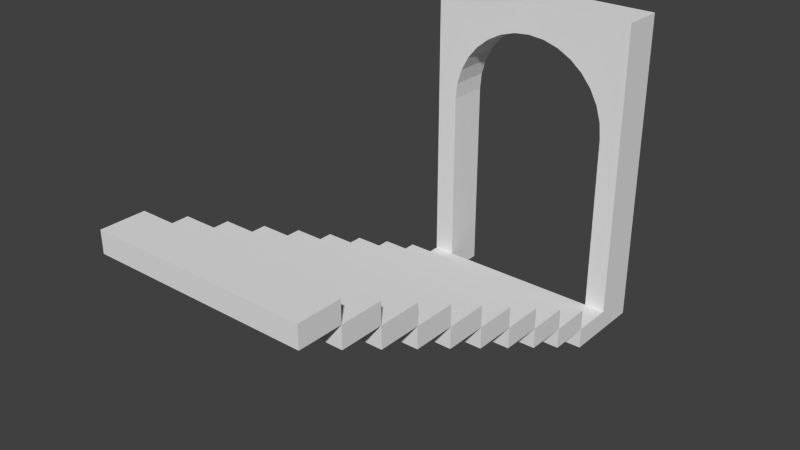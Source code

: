 # Source: stairs.blend  (saved by Blender 2.71.0; exported with 4.5.12 LTS)
import bpy
from mathutils import Matrix  # noqa: F401  (used for matrix-valued properties, if any)

bpy.ops.wm.read_factory_settings(use_empty=True)
scene = bpy.context.scene
scene.name = 'Scene'

# ---- collections
col_collection_1 = bpy.data.collections.new('Collection 1'); scene.collection.children.link(col_collection_1)

# ---- world
world_world = bpy.data.worlds.new('World'); scene.world = world_world
world_world.color = (0.05088, 0.05088, 0.05088)
world_world.use_sun_shadow = False
world_world.sun_shadow_jitter_overblur = 0.0
world_world.cycles.sampling_method = 'MANUAL'
world_world.cycles.sample_map_resolution = 256

# ---- meshes
me_cube = bpy.data.meshes.new('Cube')
me_cube.from_pydata([(-1.0, -1.0, 1.5), (-1.0, 1.0, 1.5), (-1.0, 1.0, -1.5), (-1.0, -1.0, -1.5), (1.0, -1.0, 1.5), (-0.8, -1.0, -1.5), (-0.8, -1.0, 0.4), (-0.7846, -1.0, 0.5561), (-0.7391, -1.0, 0.7061), (-0.6652, -1.0, 0.8445), (-0.5657, -1.0, 0.9657), (-0.4445, -1.0, 1.065), (-0.3061, -1.0, 1.139), (-0.1561, -1.0, 1.185), (0.0, -1.0, 1.2), (0.1561, -1.0, 1.185), (0.3061, -1.0, 1.139), (0.4445, -1.0, 1.065), (0.5657, -1.0, 0.9657), (0.6652, -1.0, 0.8445), (0.7391, -1.0, 0.7061), (0.7846, -1.0, 0.5561), (0.8, -1.0, 0.4), (0.8, -1.0, -1.5), (1.0, -1.0, -1.5), (1.0, 1.0, 1.5), (1.0, 1.0, -1.5), (0.8, 1.0, -1.5), (0.8, 1.0, 0.4), (0.7846, 1.0, 0.5561), (0.7391, 1.0, 0.7061), (0.6652, 1.0, 0.8445), (0.5657, 1.0, 0.9657), (0.4445, 1.0, 1.065), (0.3061, 1.0, 1.139), (0.1561, 1.0, 1.185), (0.0, 1.0, 1.2), (-0.1561, 1.0, 1.185), (-0.3061, 1.0, 1.139), (-0.4445, 1.0, 1.065), (-0.5657, 1.0, 0.9657), (-0.6652, 1.0, 0.8445), (-0.7391, 1.0, 0.7061), (-0.7846, 1.0, 0.5561), (-0.8, 1.0, 0.4), (-0.8, 1.0, -1.5)], [], [(0, 1, 2, 3), (4, 25, 1, 0), (3, 2, 45, 5), (25, 4, 24, 26), (27, 26, 24, 23), (36, 35, 15, 14), (37, 36, 14, 13), (35, 34, 16, 15), (38, 37, 13, 12), (34, 33, 17, 16), (39, 38, 12, 11), (33, 32, 18, 17), (40, 39, 11, 10), (32, 31, 19, 18), (41, 40, 10, 9), (31, 30, 20, 19), (42, 41, 9, 8), (30, 29, 21, 20), (43, 42, 8, 7), (1, 25, 26, 27, 28, 29, 30, 31, 32, 33, 34, 35, 36, 37, 38, 39, 40, 41, 42, 43, 44, 45, 2), (29, 28, 22, 21), (44, 43, 7, 6), (28, 27, 23, 22), (6, 5, 45, 44), (4, 0, 3, 5, 6, 7, 8, 9, 10, 11, 12, 13, 14, 15, 16, 17, 18, 19, 20, 21, 22, 23, 24)])
_uv = me_cube.uv_layers.new(name='UVMap')
_uv.uv.foreach_set('vector', [0.4687, 0.9998, 8.164e-05, 0.9999, 8.164e-05, 0.06258, 0.4687, 0.0625, 0.0001999, 0.03125, 0.4688, 0.03125, 0.4687, 0.9687, 0.0001004, 0.9688, 0.0, 0.0, 0.0, 0.0, 0.0, 0.0, 0.0, 0.0, 0.4687, 1.0, 8.164e-05, 0.9999, 8.164e-05, 0.06258, 0.4687, 0.06266, 0.0, 0.0, 0.0, 0.0, 0.0, 0.0, 0.0, 0.0, 0.5001, 0.01563, 0.5626, 0.01563, 0.5626, 1.0, 0.5001, 1.0, 0.4376, 0.01563, 0.5001, 0.01563, 0.5001, 1.0, 0.4376, 1.0, 0.5626, 0.01563, 0.6251, 0.01563, 0.6251, 1.0, 0.5626, 1.0, 0.3751, 0.01563, 0.4376, 0.01563, 0.4376, 1.0, 0.3751, 1.0, 0.6251, 0.01563, 0.6876, 0.01563, 0.6876, 1.0, 0.6251, 1.0, 0.3126, 0.01563, 0.3751, 0.01563, 0.3751, 1.0, 0.3126, 1.0, 0.6876, 0.01563, 0.75, 0.01563, 0.75, 1.0, 0.6876, 1.0, 0.2501, 0.01563, 0.3126, 0.01563, 0.3126, 1.0, 0.2501, 1.0, 0.75, 0.01563, 0.8125, 0.01563, 0.8125, 1.0, 0.75, 1.0, 0.1876, 0.01563, 0.2501, 0.01563, 0.2501, 1.0, 0.1876, 1.0, 0.8125, 0.01563, 0.875, 0.01563, 0.875, 1.0, 0.8125, 1.0, 0.1252, 0.01563, 0.1876, 0.01563, 0.1876, 1.0, 0.1252, 1.0, 0.875, 0.01563, 0.9375, 0.01563, 0.9375, 1.0, 0.875, 1.0, 0.06267, 0.01563, 0.1252, 0.01563, 0.1252, 1.0, 0.06267, 1.0, 0.0, 1.987e-07, 1.0, 0.0, 1.0, 1.0, 0.9, 1.0, 0.9, 0.3667, 0.8923, 0.3146, 0.8696, 0.2646, 0.8326, 0.2185, 0.7828, 0.1781, 0.7222, 0.1449, 0.6531, 0.1203, 0.578, 0.1051, 0.5, 0.1, 0.422, 0.1051, 0.3469, 0.1203, 0.2778, 0.1449, 0.2172, 0.1781, 0.1674, 0.2185, 0.1304, 0.2646, 0.1077, 0.3146, 0.1, 0.3667, 0.1, 1.0, 3.576e-07, 1.0, 0.9375, 0.01563, 1.0, 0.01563, 1.0, 1.0, 0.9375, 1.0, 0.0001784, 0.01563, 0.06267, 0.01563, 0.06267, 1.0, 0.0001844, 1.0, 0.4999, 0.4063, 0.5, 0.875, 4.879e-05, 0.875, 0.0, 0.4063, 0.0, 0.625, 4.874e-05, 0.1563, 0.5, 0.1563, 0.4999, 0.625, 1.0, 1.031, 8.164e-05, 1.031, 8.164e-05, 0.03133, 0.1001, 0.03132, 0.1001, 0.6646, 0.1078, 0.7166, 0.1305, 0.7666, 0.1675, 0.8127, 0.2172, 0.8531, 0.2778, 0.8862, 0.347, 0.9109, 0.422, 0.926, 0.5, 0.9311, 0.5781, 0.926, 0.6531, 0.9108, 0.7223, 0.8862, 0.7829, 0.853, 0.8326, 0.8126, 0.8696, 0.7665, 0.8923, 0.7165, 0.9, 0.6645, 0.9, 0.03126, 1.0, 0.03125])
me_cube.use_remesh_preserve_volume = False
me_cube.use_remesh_preserve_attributes = False
me_cube.use_mirror_vertex_groups = False
me_cube.update()
me_cube_022 = bpy.data.meshes.new('Cube.022')
me_cube_022.from_pydata([(-1.0, -1.0, -1.0), (-1.0, 3.0, -1.0), (1.0, 3.0, -1.0), (1.0, -1.0, -1.0), (-1.0, -1.0, 1.0), (-1.0, 3.0, 1.0), (1.0, 3.0, 1.0), (1.0, -1.0, 1.0)], [], [(4, 5, 1, 0), (5, 6, 2, 1), (6, 7, 3, 2), (7, 4, 0, 3), (0, 1, 2, 3), (7, 6, 5, 4)])
_uv = me_cube_022.uv_layers.new(name='UVMap')
_uv.uv.foreach_set('vector', [5.96e-08, 0.5314, 0.4999, 0.5313, 0.4999, 1.0, 0.0, 1.0, 0.4686, 0.001379, 0.4687, 1.031, 0.0001011, 1.031, 9.879e-05, 0.00138, 0.4999, 1.0, 0.0, 1.0, 5.96e-08, 0.5314, 0.4999, 0.5314, 0.0001012, 1.031, 9.891e-05, 0.0001007, 0.4686, 9.942e-05, 0.4687, 1.031, 0.4687, 1.031, -5.588e-09, 1.031, 9.954e-05, 0.0002004, 0.4687, 9.954e-05, 9.954e-05, 0.0001004, 0.4686, 9.948e-05, 0.4687, 1.031, 0.0001004, 1.031])
me_cube_022.use_remesh_preserve_volume = False
me_cube_022.use_remesh_preserve_attributes = False
me_cube_022.use_mirror_vertex_groups = False
me_cube_022.update()
me_cube_021 = bpy.data.meshes.new('Cube.021')
me_cube_021.from_pydata([(-1.0, -1.0, -1.0), (-1.0, 3.0, -1.0), (1.0, 3.0, -1.0), (1.0, -1.0, -1.0), (-1.0, -1.0, 1.0), (-1.0, 3.0, 1.0), (1.0, 3.0, 1.0), (1.0, -1.0, 1.0)], [], [(4, 5, 1, 0), (5, 6, 2, 1), (6, 7, 3, 2), (7, 4, 0, 3), (0, 1, 2, 3), (7, 6, 5, 4)])
_uv = me_cube_021.uv_layers.new(name='UVMap')
_uv.uv.foreach_set('vector', [5.96e-08, 0.5314, 0.4999, 0.5313, 0.4999, 1.0, 0.0, 1.0, 0.4686, 0.001379, 0.4687, 1.031, 0.0001011, 1.031, 9.879e-05, 0.00138, 0.4999, 1.0, 0.0, 1.0, 5.96e-08, 0.5314, 0.4999, 0.5314, 0.0001012, 1.031, 9.891e-05, 0.0001007, 0.4686, 9.942e-05, 0.4687, 1.031, 0.4687, 1.031, -5.588e-09, 1.031, 9.954e-05, 0.0002004, 0.4687, 9.954e-05, 9.954e-05, 0.0001004, 0.4686, 9.948e-05, 0.4687, 1.031, 0.0001004, 1.031])
me_cube_021.use_remesh_preserve_volume = False
me_cube_021.use_remesh_preserve_attributes = False
me_cube_021.use_mirror_vertex_groups = False
me_cube_021.update()
me_cube_020 = bpy.data.meshes.new('Cube.020')
me_cube_020.from_pydata([(-1.0, -1.0, -1.0), (-1.0, 3.0, -1.0), (1.0, 3.0, -1.0), (1.0, -1.0, -1.0), (-1.0, -1.0, 1.0), (-1.0, 3.0, 1.0), (1.0, 3.0, 1.0), (1.0, -1.0, 1.0)], [], [(4, 5, 1, 0), (5, 6, 2, 1), (6, 7, 3, 2), (7, 4, 0, 3), (0, 1, 2, 3), (7, 6, 5, 4)])
_uv = me_cube_020.uv_layers.new(name='UVMap')
_uv.uv.foreach_set('vector', [5.96e-08, 0.5314, 0.4999, 0.5313, 0.4999, 1.0, 0.0, 1.0, 0.4686, 0.001379, 0.4687, 1.031, 0.0001011, 1.031, 9.879e-05, 0.00138, 0.4999, 1.0, 0.0, 1.0, 5.96e-08, 0.5314, 0.4999, 0.5314, 0.0001012, 1.031, 9.891e-05, 0.0001007, 0.4686, 9.942e-05, 0.4687, 1.031, 0.4687, 1.031, -5.588e-09, 1.031, 9.954e-05, 0.0002004, 0.4687, 9.954e-05, 9.954e-05, 0.0001004, 0.4686, 9.948e-05, 0.4687, 1.031, 0.0001004, 1.031])
me_cube_020.use_remesh_preserve_volume = False
me_cube_020.use_remesh_preserve_attributes = False
me_cube_020.use_mirror_vertex_groups = False
me_cube_020.update()
me_cube_019 = bpy.data.meshes.new('Cube.019')
me_cube_019.from_pydata([(-1.0, -1.0, -1.0), (-1.0, 3.0, -1.0), (1.0, 3.0, -1.0), (1.0, -1.0, -1.0), (-1.0, -1.0, 1.0), (-1.0, 3.0, 1.0), (1.0, 3.0, 1.0), (1.0, -1.0, 1.0)], [], [(4, 5, 1, 0), (5, 6, 2, 1), (6, 7, 3, 2), (7, 4, 0, 3), (0, 1, 2, 3), (7, 6, 5, 4)])
_uv = me_cube_019.uv_layers.new(name='UVMap')
_uv.uv.foreach_set('vector', [5.96e-08, 0.5314, 0.4999, 0.5313, 0.4999, 1.0, 0.0, 1.0, 0.4686, 0.001379, 0.4687, 1.031, 0.0001011, 1.031, 9.879e-05, 0.00138, 0.4999, 1.0, 0.0, 1.0, 5.96e-08, 0.5314, 0.4999, 0.5314, 0.0001012, 1.031, 9.891e-05, 0.0001007, 0.4686, 9.942e-05, 0.4687, 1.031, 0.4687, 1.031, -5.588e-09, 1.031, 9.954e-05, 0.0002004, 0.4687, 9.954e-05, 9.954e-05, 0.0001004, 0.4686, 9.948e-05, 0.4687, 1.031, 0.0001004, 1.031])
me_cube_019.use_remesh_preserve_volume = False
me_cube_019.use_remesh_preserve_attributes = False
me_cube_019.use_mirror_vertex_groups = False
me_cube_019.update()
me_cube_018 = bpy.data.meshes.new('Cube.018')
me_cube_018.from_pydata([(-1.0, -1.0, -1.0), (-1.0, 3.0, -1.0), (1.0, 3.0, -1.0), (1.0, -1.0, -1.0), (-1.0, -1.0, 1.0), (-1.0, 3.0, 1.0), (1.0, 3.0, 1.0), (1.0, -1.0, 1.0)], [], [(4, 5, 1, 0), (5, 6, 2, 1), (6, 7, 3, 2), (7, 4, 0, 3), (0, 1, 2, 3), (7, 6, 5, 4)])
_uv = me_cube_018.uv_layers.new(name='UVMap')
_uv.uv.foreach_set('vector', [5.96e-08, 0.5314, 0.4999, 0.5313, 0.4999, 1.0, 0.0, 1.0, 0.4686, 0.001379, 0.4687, 1.031, 0.0001011, 1.031, 9.879e-05, 0.00138, 0.4999, 1.0, 0.0, 1.0, 5.96e-08, 0.5314, 0.4999, 0.5314, 0.0001012, 1.031, 9.891e-05, 0.0001007, 0.4686, 9.942e-05, 0.4687, 1.031, 0.4687, 1.031, -5.588e-09, 1.031, 9.954e-05, 0.0002004, 0.4687, 9.954e-05, 9.954e-05, 0.0001004, 0.4686, 9.948e-05, 0.4687, 1.031, 0.0001004, 1.031])
me_cube_018.use_remesh_preserve_volume = False
me_cube_018.use_remesh_preserve_attributes = False
me_cube_018.use_mirror_vertex_groups = False
me_cube_018.update()
me_cube_017 = bpy.data.meshes.new('Cube.017')
me_cube_017.from_pydata([(-1.0, -1.0, -1.0), (-1.0, 3.0, -1.0), (1.0, 3.0, -1.0), (1.0, -1.0, -1.0), (-1.0, -1.0, 1.0), (-1.0, 3.0, 1.0), (1.0, 3.0, 1.0), (1.0, -1.0, 1.0)], [], [(4, 5, 1, 0), (5, 6, 2, 1), (6, 7, 3, 2), (7, 4, 0, 3), (0, 1, 2, 3), (7, 6, 5, 4)])
_uv = me_cube_017.uv_layers.new(name='UVMap')
_uv.uv.foreach_set('vector', [5.96e-08, 0.5314, 0.4999, 0.5313, 0.4999, 1.0, 0.0, 1.0, 0.4686, 0.001379, 0.4687, 1.031, 0.0001011, 1.031, 9.879e-05, 0.00138, 0.4999, 1.0, 0.0, 1.0, 5.96e-08, 0.5314, 0.4999, 0.5314, 0.0001012, 1.031, 9.891e-05, 0.0001007, 0.4686, 9.942e-05, 0.4687, 1.031, 0.4687, 1.031, -5.588e-09, 1.031, 9.954e-05, 0.0002004, 0.4687, 9.954e-05, 9.954e-05, 0.0001004, 0.4686, 9.948e-05, 0.4687, 1.031, 0.0001004, 1.031])
me_cube_017.use_remesh_preserve_volume = False
me_cube_017.use_remesh_preserve_attributes = False
me_cube_017.use_mirror_vertex_groups = False
me_cube_017.update()
me_cube_016 = bpy.data.meshes.new('Cube.016')
me_cube_016.from_pydata([(-1.0, -1.0, -1.0), (-1.0, 3.0, -1.0), (1.0, 3.0, -1.0), (1.0, -1.0, -1.0), (-1.0, -1.0, 1.0), (-1.0, 3.0, 1.0), (1.0, 3.0, 1.0), (1.0, -1.0, 1.0)], [], [(4, 5, 1, 0), (5, 6, 2, 1), (6, 7, 3, 2), (7, 4, 0, 3), (0, 1, 2, 3), (7, 6, 5, 4)])
_uv = me_cube_016.uv_layers.new(name='UVMap')
_uv.uv.foreach_set('vector', [5.96e-08, 0.5314, 0.4999, 0.5313, 0.4999, 1.0, 0.0, 1.0, 0.4686, 0.001379, 0.4687, 1.031, 0.0001011, 1.031, 9.879e-05, 0.00138, 0.4999, 1.0, 0.0, 1.0, 5.96e-08, 0.5314, 0.4999, 0.5314, 0.0001012, 1.031, 9.891e-05, 0.0001007, 0.4686, 9.942e-05, 0.4687, 1.031, 0.4687, 1.031, -5.588e-09, 1.031, 9.954e-05, 0.0002004, 0.4687, 9.954e-05, 9.954e-05, 0.0001004, 0.4686, 9.948e-05, 0.4687, 1.031, 0.0001004, 1.031])
me_cube_016.use_remesh_preserve_volume = False
me_cube_016.use_remesh_preserve_attributes = False
me_cube_016.use_mirror_vertex_groups = False
me_cube_016.update()
me_cube_015 = bpy.data.meshes.new('Cube.015')
me_cube_015.from_pydata([(-1.0, -1.0, -1.0), (-1.0, 3.0, -1.0), (1.0, 3.0, -1.0), (1.0, -1.0, -1.0), (-1.0, -1.0, 1.0), (-1.0, 3.0, 1.0), (1.0, 3.0, 1.0), (1.0, -1.0, 1.0)], [], [(4, 5, 1, 0), (5, 6, 2, 1), (6, 7, 3, 2), (7, 4, 0, 3), (0, 1, 2, 3), (7, 6, 5, 4)])
_uv = me_cube_015.uv_layers.new(name='UVMap')
_uv.uv.foreach_set('vector', [5.96e-08, 0.5314, 0.4999, 0.5313, 0.4999, 1.0, 0.0, 1.0, 0.4686, 0.001379, 0.4687, 1.031, 0.0001011, 1.031, 9.879e-05, 0.00138, 0.4999, 1.0, 0.0, 1.0, 5.96e-08, 0.5314, 0.4999, 0.5314, 0.0001012, 1.031, 9.891e-05, 0.0001007, 0.4686, 9.942e-05, 0.4687, 1.031, 0.4687, 1.031, -5.588e-09, 1.031, 9.954e-05, 0.0002004, 0.4687, 9.954e-05, 9.954e-05, 0.0001004, 0.4686, 9.948e-05, 0.4687, 1.031, 0.0001004, 1.031])
me_cube_015.use_remesh_preserve_volume = False
me_cube_015.use_remesh_preserve_attributes = False
me_cube_015.use_mirror_vertex_groups = False
me_cube_015.update()
me_cube_014 = bpy.data.meshes.new('Cube.014')
me_cube_014.from_pydata([(-1.0, -1.0, -1.0), (-1.0, 3.0, -1.0), (1.0, 3.0, -1.0), (1.0, -1.0, -1.0), (-1.0, -1.0, 1.0), (-1.0, 3.0, 1.0), (1.0, 3.0, 1.0), (1.0, -1.0, 1.0)], [], [(4, 5, 1, 0), (5, 6, 2, 1), (6, 7, 3, 2), (7, 4, 0, 3), (0, 1, 2, 3), (7, 6, 5, 4)])
_uv = me_cube_014.uv_layers.new(name='UVMap')
_uv.uv.foreach_set('vector', [5.96e-08, 0.5314, 0.4999, 0.5313, 0.4999, 1.0, 0.0, 1.0, 0.4686, 0.001379, 0.4687, 1.031, 0.0001011, 1.031, 9.879e-05, 0.00138, 0.4999, 1.0, 0.0, 1.0, 5.96e-08, 0.5314, 0.4999, 0.5314, 0.0001012, 1.031, 9.891e-05, 0.0001007, 0.4686, 9.942e-05, 0.4687, 1.031, 0.4687, 1.031, -5.588e-09, 1.031, 9.954e-05, 0.0002004, 0.4687, 9.954e-05, 9.954e-05, 0.0001004, 0.4686, 9.948e-05, 0.4687, 1.031, 0.0001004, 1.031])
me_cube_014.use_remesh_preserve_volume = False
me_cube_014.use_remesh_preserve_attributes = False
me_cube_014.use_mirror_vertex_groups = False
me_cube_014.update()
me_cube_004 = bpy.data.meshes.new('Cube.004')
me_cube_004.from_pydata([(-1.0, -1.0, -1.0), (-1.0, 3.0, -1.0), (1.0, 3.0, -1.0), (1.0, -1.0, -1.0), (-1.0, -1.0, 1.0), (-1.0, 3.0, 1.0), (1.0, 3.0, 1.0), (1.0, -1.0, 1.0)], [], [(4, 5, 1, 0), (5, 6, 2, 1), (6, 7, 3, 2), (7, 4, 0, 3), (0, 1, 2, 3), (7, 6, 5, 4)])
_uv = me_cube_004.uv_layers.new(name='UVMap')
_uv.uv.foreach_set('vector', [5.96e-08, 0.5314, 0.4999, 0.5313, 0.4999, 1.0, 0.0, 1.0, 0.4686, 0.001379, 0.4687, 1.031, 0.0001011, 1.031, 9.879e-05, 0.00138, 0.4999, 1.0, 0.0, 1.0, 5.96e-08, 0.5314, 0.4999, 0.5314, 0.0001012, 1.031, 9.891e-05, 0.0001007, 0.4686, 9.942e-05, 0.4687, 1.031, 0.4687, 1.031, -5.588e-09, 1.031, 9.954e-05, 0.0002004, 0.4687, 9.954e-05, 9.954e-05, 0.0001004, 0.4686, 9.948e-05, 0.4687, 1.031, 0.0001004, 1.031])
me_cube_004.use_remesh_preserve_volume = False
me_cube_004.use_remesh_preserve_attributes = False
me_cube_004.use_mirror_vertex_groups = False
me_cube_004.update()

# ---- objects
ob_cube_010 = bpy.data.objects.new('Cube.010', me_cube)
ob_cube_009 = bpy.data.objects.new('Cube.009', me_cube_022)
ob_cube_008 = bpy.data.objects.new('Cube.008', me_cube_021)
ob_cube_007 = bpy.data.objects.new('Cube.007', me_cube_020)
ob_cube_006 = bpy.data.objects.new('Cube.006', me_cube_019)
ob_cube_005 = bpy.data.objects.new('Cube.005', me_cube_018)
ob_cube_004 = bpy.data.objects.new('Cube.004', me_cube_017)
ob_cube_003 = bpy.data.objects.new('Cube.003', me_cube_016)
ob_cube_002 = bpy.data.objects.new('Cube.002', me_cube_015)
ob_cube_001 = bpy.data.objects.new('Cube.001', me_cube_014)
ob_cube = bpy.data.objects.new('Cube', me_cube_004)

# ---- transforms, parenting, visibility, modifiers, constraints
ob_cube_010.location = (0.0, 3.2, -0.5)
ob_cube_010.scale = (1.0, 0.2, 1.0)
ob_cube_010.lineart.crease_threshold = 0.0
ob_cube_009.location = (0.0, 2.7, -1.9)
ob_cube_009.scale = (1.0, 0.1, -0.1)
ob_cube_009.lineart.crease_threshold = 0.0
ob_cube_008.location = (0.0, 2.3, -1.7)
ob_cube_008.scale = (1.0, 0.1, -0.1)
ob_cube_008.lineart.crease_threshold = 0.0
ob_cube_007.location = (0.0, 1.9, -1.5)
ob_cube_007.scale = (1.0, 0.1, -0.1)
ob_cube_007.lineart.crease_threshold = 0.0
ob_cube_006.location = (0.0, 1.5, -1.3)
ob_cube_006.scale = (1.0, 0.1, -0.1)
ob_cube_006.lineart.crease_threshold = 0.0
ob_cube_005.location = (0.0, 1.1, -1.1)
ob_cube_005.scale = (1.0, 0.1, -0.1)
ob_cube_005.lineart.crease_threshold = 0.0
ob_cube_004.location = (0.0, 0.7, -0.9)
ob_cube_004.scale = (1.0, 0.1, -0.1)
ob_cube_004.lineart.crease_threshold = 0.0
ob_cube_003.location = (0.0, 0.3, -0.7)
ob_cube_003.scale = (1.0, 0.1, -0.1)
ob_cube_003.lineart.crease_threshold = 0.0
ob_cube_002.location = (0.0, -0.1, -0.5)
ob_cube_002.scale = (1.0, 0.1, -0.1)
ob_cube_002.lineart.crease_threshold = 0.0
ob_cube_001.location = (0.0, -0.5, -0.3)
ob_cube_001.scale = (1.0, 0.1, -0.1)
ob_cube_001.lineart.crease_threshold = 0.0
ob_cube.location = (0.0, -0.9, -0.1)
ob_cube.scale = (1.0, 0.1, -0.1)
ob_cube.lineart.crease_threshold = 0.0

# ---- collection membership
col_collection_1.objects.link(ob_cube_010)
col_collection_1.objects.link(ob_cube_009)
col_collection_1.objects.link(ob_cube_008)
col_collection_1.objects.link(ob_cube_007)
col_collection_1.objects.link(ob_cube_006)
col_collection_1.objects.link(ob_cube_005)
col_collection_1.objects.link(ob_cube_004)
col_collection_1.objects.link(ob_cube_003)
col_collection_1.objects.link(ob_cube_002)
col_collection_1.objects.link(ob_cube_001)
col_collection_1.objects.link(ob_cube)

# ---- scene / render settings (as saved in the file)
scene.frame_start = 1; scene.frame_end = 250; scene.frame_set(1)
scene.render.engine = 'BLENDER_EEVEE_NEXT'
scene.render.resolution_percentage = 50
scene.render.dither_intensity = 0.0
scene.cycles.use_denoising = False
scene.cycles.samples = 10
scene.cycles.sampling_pattern = 'TABULATED_SOBOL'
scene.cycles.light_sampling_threshold = 0.0
scene.cycles.use_adaptive_sampling = False
scene.cycles.use_light_tree = False
scene.cycles.blur_glossy = 0.0
scene.cycles.volume_bounces = 1
scene.cycles.pixel_filter_type = 'GAUSSIAN'
scene.cycles.sample_clamp_indirect = 0.0
scene.view_settings.view_transform = 'Standard'
bpy.context.view_layer.update()

# ---- added for rendering (the .blend has no active camera and no usable light): camera, sun
cam_auto = bpy.data.cameras.new('AutoCamera')
cam_auto.lens = 50.0
cam_auto.sensor_width = 36.0
cam_auto.clip_end = 1000.0
ob_auto_camera = bpy.data.objects.new('AutoCamera', cam_auto)
scene.collection.objects.link(ob_auto_camera)
ob_auto_camera.location = (5.26322, -5.11586, 3.71058)
ob_auto_camera.rotation_euler = (1.09748, -7.21219e-08, 0.694738)
scene.camera = ob_auto_camera
light_auto_sun = bpy.data.lights.new('AutoSun', 'SUN')
light_auto_sun.energy = 3.0
light_auto_sun.angle = 0.0523599
ob_auto_sun = bpy.data.objects.new('AutoSun', light_auto_sun)
scene.collection.objects.link(ob_auto_sun)
ob_auto_sun.rotation_euler = (0.872665, 0.174533, 0.523599)
bpy.context.view_layer.update()
